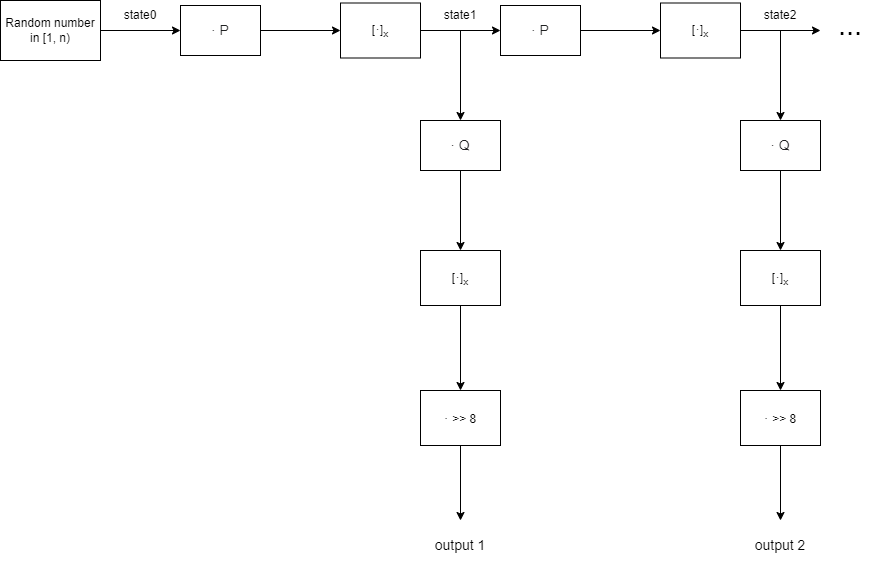

The diagram above was exported from draw.io. Its source (the exported page's mxGraphModel, read from the mxfile embedded in the PNG):
<mxGraphModel dx="2031" dy="1007" grid="1" gridSize="10" guides="1" tooltips="1" connect="1" arrows="1" fold="1" page="1" pageScale="1" pageWidth="850" pageHeight="1100" math="0" shadow="0">
  <root>
    <mxCell id="0" />
    <mxCell id="1" parent="0" />
    <mxCell id="wqskLWu3ml9GaW63lF_K-4" style="edgeStyle=orthogonalEdgeStyle;rounded=0;orthogonalLoop=1;jettySize=auto;html=1;" edge="1" parent="1" source="wqskLWu3ml9GaW63lF_K-2" target="wqskLWu3ml9GaW63lF_K-3">
      <mxGeometry relative="1" as="geometry" />
    </mxCell>
    <mxCell id="wqskLWu3ml9GaW63lF_K-2" value="Random number in [1, n)" style="rounded=0;whiteSpace=wrap;html=1;" vertex="1" parent="1">
      <mxGeometry x="40" y="150" width="100" height="60" as="geometry" />
    </mxCell>
    <mxCell id="wqskLWu3ml9GaW63lF_K-7" style="edgeStyle=orthogonalEdgeStyle;rounded=0;orthogonalLoop=1;jettySize=auto;html=1;entryX=0;entryY=0.5;entryDx=0;entryDy=0;" edge="1" parent="1" source="wqskLWu3ml9GaW63lF_K-3" target="wqskLWu3ml9GaW63lF_K-6">
      <mxGeometry relative="1" as="geometry" />
    </mxCell>
    <mxCell id="wqskLWu3ml9GaW63lF_K-3" value="&lt;span style=&quot;color: rgb(32, 33, 34); font-family: sans-serif; font-size: 14px; text-align: start; background-color: rgb(255, 255, 255);&quot;&gt;· P&lt;/span&gt;" style="rounded=0;whiteSpace=wrap;html=1;" vertex="1" parent="1">
      <mxGeometry x="220" y="155" width="80" height="50" as="geometry" />
    </mxCell>
    <mxCell id="wqskLWu3ml9GaW63lF_K-13" style="edgeStyle=orthogonalEdgeStyle;rounded=0;orthogonalLoop=1;jettySize=auto;html=1;entryX=0;entryY=0.5;entryDx=0;entryDy=0;" edge="1" parent="1" source="wqskLWu3ml9GaW63lF_K-6" target="wqskLWu3ml9GaW63lF_K-11">
      <mxGeometry relative="1" as="geometry" />
    </mxCell>
    <mxCell id="wqskLWu3ml9GaW63lF_K-6" value="[&lt;span style=&quot;color: rgb(32, 33, 34); font-family: sans-serif; font-size: 14px; text-align: start; background-color: rgb(255, 255, 255);&quot;&gt;·&lt;/span&gt;]&lt;sub&gt;x&lt;/sub&gt;" style="rounded=0;whiteSpace=wrap;html=1;" vertex="1" parent="1">
      <mxGeometry x="380" y="152.5" width="80" height="55" as="geometry" />
    </mxCell>
    <mxCell id="wqskLWu3ml9GaW63lF_K-10" style="edgeStyle=orthogonalEdgeStyle;rounded=0;orthogonalLoop=1;jettySize=auto;html=1;entryX=0;entryY=0.5;entryDx=0;entryDy=0;" edge="1" parent="1" source="wqskLWu3ml9GaW63lF_K-11" target="wqskLWu3ml9GaW63lF_K-12">
      <mxGeometry relative="1" as="geometry" />
    </mxCell>
    <mxCell id="wqskLWu3ml9GaW63lF_K-11" value="&lt;span style=&quot;color: rgb(32, 33, 34); font-family: sans-serif; font-size: 14px; text-align: start; background-color: rgb(255, 255, 255);&quot;&gt;· P&lt;/span&gt;" style="rounded=0;whiteSpace=wrap;html=1;" vertex="1" parent="1">
      <mxGeometry x="540" y="155" width="80" height="50" as="geometry" />
    </mxCell>
    <mxCell id="wqskLWu3ml9GaW63lF_K-17" style="edgeStyle=orthogonalEdgeStyle;rounded=0;orthogonalLoop=1;jettySize=auto;html=1;" edge="1" parent="1" source="wqskLWu3ml9GaW63lF_K-12">
      <mxGeometry relative="1" as="geometry">
        <mxPoint x="860" y="180" as="targetPoint" />
      </mxGeometry>
    </mxCell>
    <mxCell id="wqskLWu3ml9GaW63lF_K-12" value="[&lt;span style=&quot;color: rgb(32, 33, 34); font-family: sans-serif; font-size: 14px; text-align: start; background-color: rgb(255, 255, 255);&quot;&gt;·&lt;/span&gt;]&lt;sub&gt;x&lt;/sub&gt;" style="rounded=0;whiteSpace=wrap;html=1;" vertex="1" parent="1">
      <mxGeometry x="700" y="152.5" width="80" height="55" as="geometry" />
    </mxCell>
    <mxCell id="wqskLWu3ml9GaW63lF_K-18" value="state0" style="text;html=1;strokeColor=none;fillColor=none;align=center;verticalAlign=middle;whiteSpace=wrap;rounded=0;" vertex="1" parent="1">
      <mxGeometry x="150" y="150" width="60" height="30" as="geometry" />
    </mxCell>
    <mxCell id="wqskLWu3ml9GaW63lF_K-27" style="edgeStyle=orthogonalEdgeStyle;rounded=0;orthogonalLoop=1;jettySize=auto;html=1;fontSize=29;entryX=0.5;entryY=0;entryDx=0;entryDy=0;" edge="1" parent="1" source="wqskLWu3ml9GaW63lF_K-19" target="wqskLWu3ml9GaW63lF_K-28">
      <mxGeometry relative="1" as="geometry">
        <mxPoint x="500" y="235" as="targetPoint" />
      </mxGeometry>
    </mxCell>
    <mxCell id="wqskLWu3ml9GaW63lF_K-19" value="state1" style="text;html=1;strokeColor=none;fillColor=none;align=center;verticalAlign=middle;whiteSpace=wrap;rounded=0;" vertex="1" parent="1">
      <mxGeometry x="470" y="150" width="60" height="30" as="geometry" />
    </mxCell>
    <mxCell id="wqskLWu3ml9GaW63lF_K-43" style="edgeStyle=orthogonalEdgeStyle;rounded=0;orthogonalLoop=1;jettySize=auto;html=1;entryX=0.5;entryY=0;entryDx=0;entryDy=0;fontSize=14;" edge="1" parent="1" source="wqskLWu3ml9GaW63lF_K-20" target="wqskLWu3ml9GaW63lF_K-37">
      <mxGeometry relative="1" as="geometry" />
    </mxCell>
    <mxCell id="wqskLWu3ml9GaW63lF_K-20" value="state2" style="text;html=1;strokeColor=none;fillColor=none;align=center;verticalAlign=middle;whiteSpace=wrap;rounded=0;" vertex="1" parent="1">
      <mxGeometry x="790" y="150" width="60" height="30" as="geometry" />
    </mxCell>
    <mxCell id="wqskLWu3ml9GaW63lF_K-24" value="&lt;font style=&quot;font-size: 29px;&quot;&gt;...&lt;/font&gt;" style="text;html=1;strokeColor=none;fillColor=none;align=center;verticalAlign=middle;whiteSpace=wrap;rounded=0;" vertex="1" parent="1">
      <mxGeometry x="860" y="160" width="60" height="30" as="geometry" />
    </mxCell>
    <mxCell id="wqskLWu3ml9GaW63lF_K-30" style="edgeStyle=orthogonalEdgeStyle;rounded=0;orthogonalLoop=1;jettySize=auto;html=1;entryX=0.5;entryY=0;entryDx=0;entryDy=0;fontSize=14;" edge="1" parent="1" source="wqskLWu3ml9GaW63lF_K-28" target="wqskLWu3ml9GaW63lF_K-29">
      <mxGeometry relative="1" as="geometry" />
    </mxCell>
    <mxCell id="wqskLWu3ml9GaW63lF_K-28" value="&lt;span style=&quot;color: rgb(32, 33, 34); font-family: sans-serif; font-size: 14px; text-align: start; background-color: rgb(255, 255, 255);&quot;&gt;· Q&lt;br&gt;&lt;/span&gt;" style="rounded=0;whiteSpace=wrap;html=1;" vertex="1" parent="1">
      <mxGeometry x="460" y="270" width="80" height="50" as="geometry" />
    </mxCell>
    <mxCell id="wqskLWu3ml9GaW63lF_K-32" style="edgeStyle=orthogonalEdgeStyle;rounded=0;orthogonalLoop=1;jettySize=auto;html=1;entryX=0.5;entryY=0;entryDx=0;entryDy=0;fontSize=14;" edge="1" parent="1" source="wqskLWu3ml9GaW63lF_K-29" target="wqskLWu3ml9GaW63lF_K-31">
      <mxGeometry relative="1" as="geometry" />
    </mxCell>
    <mxCell id="wqskLWu3ml9GaW63lF_K-29" value="[&lt;span style=&quot;color: rgb(32, 33, 34); font-family: sans-serif; font-size: 14px; text-align: start; background-color: rgb(255, 255, 255);&quot;&gt;·&lt;/span&gt;]&lt;sub&gt;x&lt;/sub&gt;" style="rounded=0;whiteSpace=wrap;html=1;" vertex="1" parent="1">
      <mxGeometry x="460" y="400" width="80" height="55" as="geometry" />
    </mxCell>
    <mxCell id="wqskLWu3ml9GaW63lF_K-34" style="edgeStyle=orthogonalEdgeStyle;rounded=0;orthogonalLoop=1;jettySize=auto;html=1;fontSize=14;" edge="1" parent="1" source="wqskLWu3ml9GaW63lF_K-31">
      <mxGeometry relative="1" as="geometry">
        <mxPoint x="500" y="670" as="targetPoint" />
      </mxGeometry>
    </mxCell>
    <mxCell id="wqskLWu3ml9GaW63lF_K-31" value="&lt;span style=&quot;color: rgb(32, 33, 34); font-family: sans-serif; font-size: 14px; text-align: start; background-color: rgb(255, 255, 255);&quot;&gt;·&amp;nbsp;&lt;/span&gt;&amp;gt;&amp;gt; 8" style="rounded=0;whiteSpace=wrap;html=1;" vertex="1" parent="1">
      <mxGeometry x="460" y="540" width="80" height="55" as="geometry" />
    </mxCell>
    <mxCell id="wqskLWu3ml9GaW63lF_K-35" value="output 1" style="text;html=1;strokeColor=none;fillColor=none;align=center;verticalAlign=middle;whiteSpace=wrap;rounded=0;fontSize=14;" vertex="1" parent="1">
      <mxGeometry x="470" y="680" width="60" height="30" as="geometry" />
    </mxCell>
    <mxCell id="wqskLWu3ml9GaW63lF_K-36" style="edgeStyle=orthogonalEdgeStyle;rounded=0;orthogonalLoop=1;jettySize=auto;html=1;entryX=0.5;entryY=0;entryDx=0;entryDy=0;fontSize=14;" edge="1" parent="1" source="wqskLWu3ml9GaW63lF_K-37" target="wqskLWu3ml9GaW63lF_K-39">
      <mxGeometry relative="1" as="geometry" />
    </mxCell>
    <mxCell id="wqskLWu3ml9GaW63lF_K-37" value="&lt;span style=&quot;color: rgb(32, 33, 34); font-family: sans-serif; font-size: 14px; text-align: start; background-color: rgb(255, 255, 255);&quot;&gt;· Q&lt;br&gt;&lt;/span&gt;" style="rounded=0;whiteSpace=wrap;html=1;" vertex="1" parent="1">
      <mxGeometry x="780" y="270" width="80" height="50" as="geometry" />
    </mxCell>
    <mxCell id="wqskLWu3ml9GaW63lF_K-38" style="edgeStyle=orthogonalEdgeStyle;rounded=0;orthogonalLoop=1;jettySize=auto;html=1;entryX=0.5;entryY=0;entryDx=0;entryDy=0;fontSize=14;" edge="1" parent="1" source="wqskLWu3ml9GaW63lF_K-39" target="wqskLWu3ml9GaW63lF_K-41">
      <mxGeometry relative="1" as="geometry" />
    </mxCell>
    <mxCell id="wqskLWu3ml9GaW63lF_K-39" value="[&lt;span style=&quot;color: rgb(32, 33, 34); font-family: sans-serif; font-size: 14px; text-align: start; background-color: rgb(255, 255, 255);&quot;&gt;·&lt;/span&gt;]&lt;sub&gt;x&lt;/sub&gt;" style="rounded=0;whiteSpace=wrap;html=1;" vertex="1" parent="1">
      <mxGeometry x="780" y="400" width="80" height="55" as="geometry" />
    </mxCell>
    <mxCell id="wqskLWu3ml9GaW63lF_K-40" style="edgeStyle=orthogonalEdgeStyle;rounded=0;orthogonalLoop=1;jettySize=auto;html=1;fontSize=14;" edge="1" parent="1" source="wqskLWu3ml9GaW63lF_K-41">
      <mxGeometry relative="1" as="geometry">
        <mxPoint x="820" y="670" as="targetPoint" />
      </mxGeometry>
    </mxCell>
    <mxCell id="wqskLWu3ml9GaW63lF_K-41" value="&lt;span style=&quot;color: rgb(32, 33, 34); font-family: sans-serif; font-size: 14px; text-align: start; background-color: rgb(255, 255, 255);&quot;&gt;·&amp;nbsp;&lt;/span&gt;&amp;gt;&amp;gt; 8" style="rounded=0;whiteSpace=wrap;html=1;" vertex="1" parent="1">
      <mxGeometry x="780" y="540" width="80" height="55" as="geometry" />
    </mxCell>
    <mxCell id="wqskLWu3ml9GaW63lF_K-42" value="output 2" style="text;html=1;strokeColor=none;fillColor=none;align=center;verticalAlign=middle;whiteSpace=wrap;rounded=0;fontSize=14;" vertex="1" parent="1">
      <mxGeometry x="790" y="680" width="60" height="30" as="geometry" />
    </mxCell>
  </root>
</mxGraphModel>